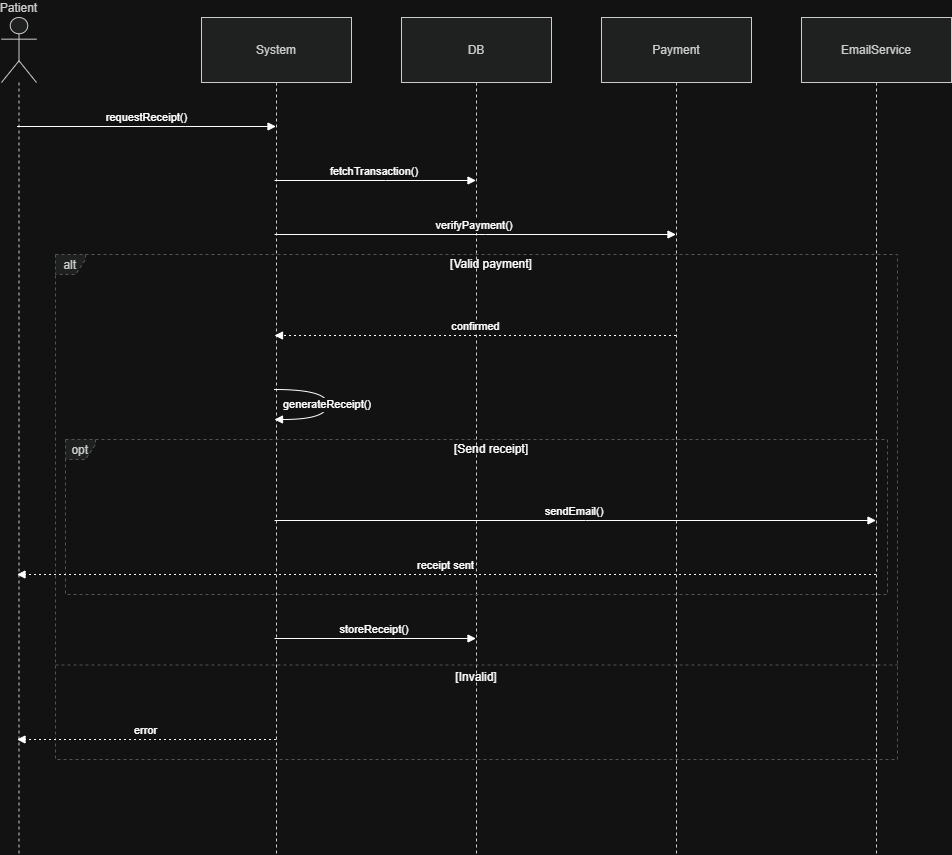

The diagram above was exported from draw.io. Its source (the exported page's mxGraphModel, read from the mxfile embedded in the PNG):
<mxGraphModel dx="2575" dy="1405" grid="1" gridSize="10" guides="1" tooltips="1" connect="1" arrows="1" fold="1" page="1" pageScale="1" pageWidth="850" pageHeight="1100" math="0" shadow="0">
  <root>
    <mxCell id="0" />
    <mxCell id="1" parent="0" />
    <mxCell id="1VFR6KdIIi10V02LEXMB-128" edge="1" parent="1" style="curved=1;startArrow=none;;fillColor=none;;exitX=0.17;exitY=0;entryX=0.11;entryY=1.01;rounded=0;" value="">
      <mxGeometry relative="1" as="geometry">
        <Array as="points">
          <mxPoint x="535" y="831" />
          <mxPoint x="535" y="536" />
        </Array>
        <mxPoint x="715.8235294117649" y="497.9999999999998" as="targetPoint" />
      </mxGeometry>
    </mxCell>
    <mxCell id="I13u9ZVkcaUlMafhlYZn-27" parent="1" style="shape=umlLifeline;perimeter=lifelinePerimeter;whiteSpace=wrap;container=1;dropTarget=0;collapsible=0;recursiveResize=0;outlineConnect=0;portConstraint=eastwest;newEdgeStyle={&quot;edgeStyle&quot;:&quot;elbowEdgeStyle&quot;,&quot;elbow&quot;:&quot;vertical&quot;,&quot;curved&quot;:0,&quot;rounded&quot;:0};participant=umlActor;verticalAlign=bottom;labelPosition=center;verticalLabelPosition=top;align=center;size=65;fillColor=light-dark(#eeeeee,#1f2020);strokeColor=light-dark(#999999,#cccccc);fontColor=light-dark(#333333,#cccccc);" value="Patient" vertex="1">
      <mxGeometry height="837" width="35" x="20" y="20" as="geometry" />
    </mxCell>
    <mxCell id="I13u9ZVkcaUlMafhlYZn-28" parent="1" style="shape=umlLifeline;perimeter=lifelinePerimeter;whiteSpace=wrap;container=1;dropTarget=0;collapsible=0;recursiveResize=0;outlineConnect=0;portConstraint=eastwest;newEdgeStyle={&quot;edgeStyle&quot;:&quot;elbowEdgeStyle&quot;,&quot;elbow&quot;:&quot;vertical&quot;,&quot;curved&quot;:0,&quot;rounded&quot;:0};size=65;fillColor=light-dark(#eeeeee,#1f2020);strokeColor=light-dark(#999999,#cccccc);fontColor=light-dark(#333333,#cccccc);" value="System" vertex="1">
      <mxGeometry height="837" width="150" x="220" y="20" as="geometry" />
    </mxCell>
    <mxCell id="I13u9ZVkcaUlMafhlYZn-29" parent="1" style="shape=umlLifeline;perimeter=lifelinePerimeter;whiteSpace=wrap;container=1;dropTarget=0;collapsible=0;recursiveResize=0;outlineConnect=0;portConstraint=eastwest;newEdgeStyle={&quot;edgeStyle&quot;:&quot;elbowEdgeStyle&quot;,&quot;elbow&quot;:&quot;vertical&quot;,&quot;curved&quot;:0,&quot;rounded&quot;:0};size=65;fillColor=light-dark(#eeeeee,#1f2020);strokeColor=light-dark(#999999,#cccccc);fontColor=light-dark(#333333,#cccccc);" value="DB" vertex="1">
      <mxGeometry height="837" width="150" x="420" y="20" as="geometry" />
    </mxCell>
    <mxCell id="I13u9ZVkcaUlMafhlYZn-30" parent="1" style="shape=umlLifeline;perimeter=lifelinePerimeter;whiteSpace=wrap;container=1;dropTarget=0;collapsible=0;recursiveResize=0;outlineConnect=0;portConstraint=eastwest;newEdgeStyle={&quot;edgeStyle&quot;:&quot;elbowEdgeStyle&quot;,&quot;elbow&quot;:&quot;vertical&quot;,&quot;curved&quot;:0,&quot;rounded&quot;:0};size=65;fillColor=light-dark(#eeeeee,#1f2020);strokeColor=light-dark(#999999,#cccccc);fontColor=light-dark(#333333,#cccccc);" value="Payment" vertex="1">
      <mxGeometry height="837" width="150" x="620" y="20" as="geometry" />
    </mxCell>
    <mxCell id="I13u9ZVkcaUlMafhlYZn-31" parent="1" style="shape=umlLifeline;perimeter=lifelinePerimeter;whiteSpace=wrap;container=1;dropTarget=0;collapsible=0;recursiveResize=0;outlineConnect=0;portConstraint=eastwest;newEdgeStyle={&quot;edgeStyle&quot;:&quot;elbowEdgeStyle&quot;,&quot;elbow&quot;:&quot;vertical&quot;,&quot;curved&quot;:0,&quot;rounded&quot;:0};size=65;fillColor=light-dark(#eeeeee,#1f2020);strokeColor=light-dark(#999999,#cccccc);fontColor=light-dark(#333333,#cccccc);" value="EmailService" vertex="1">
      <mxGeometry height="837" width="150" x="820" y="20" as="geometry" />
    </mxCell>
    <mxCell id="I13u9ZVkcaUlMafhlYZn-32" parent="1" style="shape=umlFrame;dashed=1;pointerEvents=0;dropTarget=0;strokeColor=#B3B3B3;height=20;width=30;fillColor=light-dark(#eeeeee,#1f2020);fontColor=light-dark(#333333,#cccccc);" value="opt" vertex="1">
      <mxGeometry height="155" width="822" x="84" y="442" as="geometry" />
    </mxCell>
    <mxCell id="I13u9ZVkcaUlMafhlYZn-33" parent="I13u9ZVkcaUlMafhlYZn-32" style="text;strokeColor=none;fillColor=none;align=center;verticalAlign=middle;whiteSpace=wrap;" value="[Send receipt]" vertex="1">
      <mxGeometry height="20" width="792" x="30" as="geometry" />
    </mxCell>
    <mxCell id="I13u9ZVkcaUlMafhlYZn-34" parent="1" style="shape=umlFrame;dashed=1;pointerEvents=0;dropTarget=0;strokeColor=#B3B3B3;height=20;width=30;fillColor=light-dark(#eeeeee,#1f2020);fontColor=light-dark(#333333,#cccccc);" value="alt" vertex="1">
      <mxGeometry height="505" width="842" x="74" y="257" as="geometry" />
    </mxCell>
    <mxCell id="I13u9ZVkcaUlMafhlYZn-35" parent="I13u9ZVkcaUlMafhlYZn-34" style="text;strokeColor=none;fillColor=none;align=center;verticalAlign=middle;whiteSpace=wrap;" value="[Valid payment]" vertex="1">
      <mxGeometry height="20" width="812" x="30" as="geometry" />
    </mxCell>
    <mxCell id="I13u9ZVkcaUlMafhlYZn-36" parent="I13u9ZVkcaUlMafhlYZn-34" style="shape=line;dashed=1;whiteSpace=wrap;verticalAlign=top;labelPosition=center;verticalLabelPosition=middle;align=center;strokeColor=#B3B3B3;" value="[Invalid]" vertex="1">
      <mxGeometry height="3" width="842" y="409" as="geometry" />
    </mxCell>
    <mxCell id="I13u9ZVkcaUlMafhlYZn-37" edge="1" parent="1" source="I13u9ZVkcaUlMafhlYZn-27" style="verticalAlign=bottom;edgeStyle=elbowEdgeStyle;elbow=vertical;curved=0;rounded=0;endArrow=block;" target="I13u9ZVkcaUlMafhlYZn-28" value="requestReceipt()">
      <mxGeometry relative="1" as="geometry">
        <Array as="points">
          <mxPoint x="204" y="129" />
        </Array>
      </mxGeometry>
    </mxCell>
    <mxCell id="I13u9ZVkcaUlMafhlYZn-38" edge="1" parent="1" source="I13u9ZVkcaUlMafhlYZn-28" style="verticalAlign=bottom;edgeStyle=elbowEdgeStyle;elbow=vertical;curved=0;rounded=0;endArrow=block;" target="I13u9ZVkcaUlMafhlYZn-29" value="fetchTransaction()">
      <mxGeometry relative="1" as="geometry">
        <Array as="points">
          <mxPoint x="404" y="183" />
        </Array>
      </mxGeometry>
    </mxCell>
    <mxCell id="I13u9ZVkcaUlMafhlYZn-39" edge="1" parent="1" source="I13u9ZVkcaUlMafhlYZn-28" style="verticalAlign=bottom;edgeStyle=elbowEdgeStyle;elbow=vertical;curved=0;rounded=0;endArrow=block;" target="I13u9ZVkcaUlMafhlYZn-30" value="verifyPayment()">
      <mxGeometry relative="1" as="geometry">
        <Array as="points">
          <mxPoint x="504" y="237" />
        </Array>
      </mxGeometry>
    </mxCell>
    <mxCell id="I13u9ZVkcaUlMafhlYZn-40" edge="1" parent="1" source="I13u9ZVkcaUlMafhlYZn-30" style="verticalAlign=bottom;edgeStyle=elbowEdgeStyle;elbow=vertical;curved=0;rounded=0;dashed=1;dashPattern=2 3;endArrow=block;" target="I13u9ZVkcaUlMafhlYZn-28" value="confirmed">
      <mxGeometry relative="1" as="geometry">
        <Array as="points">
          <mxPoint x="507" y="338" />
        </Array>
      </mxGeometry>
    </mxCell>
    <mxCell id="I13u9ZVkcaUlMafhlYZn-41" edge="1" parent="1" source="I13u9ZVkcaUlMafhlYZn-28" style="curved=1;endArrow=block;rounded=0;" target="I13u9ZVkcaUlMafhlYZn-28" value="generateReceipt()">
      <mxGeometry relative="1" as="geometry">
        <Array as="points">
          <mxPoint x="346" y="392" />
          <mxPoint x="346" y="422" />
        </Array>
      </mxGeometry>
    </mxCell>
    <mxCell id="I13u9ZVkcaUlMafhlYZn-42" edge="1" parent="1" source="I13u9ZVkcaUlMafhlYZn-28" style="verticalAlign=bottom;edgeStyle=elbowEdgeStyle;elbow=vertical;curved=0;rounded=0;endArrow=block;" target="I13u9ZVkcaUlMafhlYZn-31" value="sendEmail()">
      <mxGeometry relative="1" as="geometry">
        <Array as="points">
          <mxPoint x="604" y="523" />
        </Array>
      </mxGeometry>
    </mxCell>
    <mxCell id="I13u9ZVkcaUlMafhlYZn-43" edge="1" parent="1" source="I13u9ZVkcaUlMafhlYZn-31" style="verticalAlign=bottom;edgeStyle=elbowEdgeStyle;elbow=vertical;curved=0;rounded=0;dashed=1;dashPattern=2 3;endArrow=block;" target="I13u9ZVkcaUlMafhlYZn-27" value="receipt sent">
      <mxGeometry relative="1" as="geometry">
        <Array as="points">
          <mxPoint x="507" y="577" />
        </Array>
      </mxGeometry>
    </mxCell>
    <mxCell id="I13u9ZVkcaUlMafhlYZn-44" edge="1" parent="1" source="I13u9ZVkcaUlMafhlYZn-28" style="verticalAlign=bottom;edgeStyle=elbowEdgeStyle;elbow=vertical;curved=0;rounded=0;endArrow=block;" target="I13u9ZVkcaUlMafhlYZn-29" value="storeReceipt()">
      <mxGeometry relative="1" as="geometry">
        <Array as="points">
          <mxPoint x="404" y="641" />
        </Array>
      </mxGeometry>
    </mxCell>
    <mxCell id="I13u9ZVkcaUlMafhlYZn-45" edge="1" parent="1" source="I13u9ZVkcaUlMafhlYZn-28" style="verticalAlign=bottom;edgeStyle=elbowEdgeStyle;elbow=vertical;curved=0;rounded=0;dashed=1;dashPattern=2 3;endArrow=block;" target="I13u9ZVkcaUlMafhlYZn-27" value="error">
      <mxGeometry relative="1" as="geometry">
        <Array as="points">
          <mxPoint x="207" y="742" />
        </Array>
      </mxGeometry>
    </mxCell>
  </root>
</mxGraphModel>